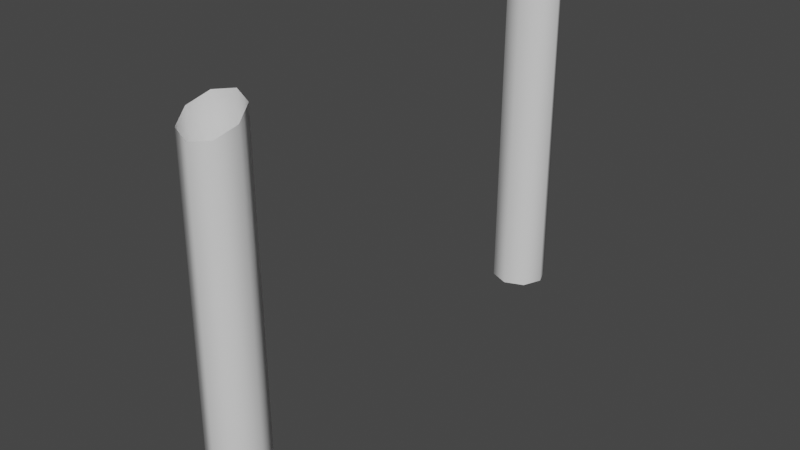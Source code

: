 # Source: RoofTrunkSupport.blend  (saved by Blender 2.92.15; exported with 4.5.12 LTS)
import bpy
from mathutils import Matrix  # noqa: F401  (used for matrix-valued properties, if any)

bpy.ops.wm.read_factory_settings(use_empty=True)
scene = bpy.context.scene
scene.name = 'Scene'

# ---- collections
col_collection = bpy.data.collections.new('Collection'); scene.collection.children.link(col_collection)

# ---- materials (node trees are filled in below, after node groups)
mat_none = bpy.data.materials.new('None')
mat_none.use_transparent_shadow = False
mat_none.roughness = 0.2546
mat_none.specular_intensity = 0.8

# ---- node groups
ng_auto_smooth = bpy.data.node_groups.new('Auto Smooth', 'GeometryNodeTree')
_s = ng_auto_smooth.interface.new_socket(name='Geometry', in_out='OUTPUT', socket_type='NodeSocketGeometry')
_s = ng_auto_smooth.interface.new_socket(name='Geometry', in_out='INPUT', socket_type='NodeSocketGeometry')
_s = ng_auto_smooth.interface.new_socket(name='Angle', in_out='INPUT', socket_type='NodeSocketFloat')
_s.subtype = 'ANGLE'
_s.min_value = 0.0
_s.max_value = 3.142
ng_auto_smooth.is_modifier = True
_N = ng_auto_smooth.nodes; _L = ng_auto_smooth.links
n0 = _N.new('NodeGroupOutput'); n0.name = 'Group Output'; n0.location = (480, -100)
n1 = _N.new('NodeGroupInput'); n1.name = 'Group Input'; n1.location = (-420, -300)
n2 = _N.new('NodeGroupInput'); n2.name = 'Group Input.001'; n2.location = (-60, -100)
n3 = _N.new('GeometryNodeSetShadeSmooth'); n3.name = 'Set Shade Smooth'; n3.location = (120, -100)
n3.domain = 'EDGE'
n4 = _N.new('GeometryNodeSetShadeSmooth'); n4.name = 'Set Shade Smooth.001'; n4.location = (300, -100)
n5 = _N.new('GeometryNodeInputMeshEdgeAngle'); n5.name = 'Edge Angle'; n5.location = (-420, -220)
n6 = _N.new('GeometryNodeInputEdgeSmooth'); n6.name = 'Is Edge Smooth'; n6.location = (-60, -160)
n7 = _N.new('GeometryNodeInputShadeSmooth'); n7.name = 'Is Face Smooth'; n7.location = (-240, -340)
n8 = _N.new('FunctionNodeBooleanMath'); n8.name = 'Boolean Math'; n8.location = (-60, -220)
n9 = _N.new('FunctionNodeCompare'); n9.name = 'Compare'; n9.location = (-240, -180)
n9.operation = 'LESS_EQUAL'
_L.new(n5.outputs[0], n9.inputs[0])
_L.new(n4.outputs[0], n0.inputs[0])
_L.new(n1.outputs[1], n9.inputs[1])
_L.new(n9.outputs[0], n8.inputs[0])
_L.new(n7.outputs[0], n8.inputs[1])
_L.new(n2.outputs[0], n3.inputs[0])
_L.new(n6.outputs[0], n3.inputs[1])
_L.new(n3.outputs[0], n4.inputs[0])
_L.new(n8.outputs[0], n3.inputs[2])
n0.is_active_output = True

# ---- material node trees
mat_none.use_nodes = True; mat_none.node_tree.nodes.clear()
_N = mat_none.node_tree.nodes; _L = mat_none.node_tree.links
n0 = _N.new('ShaderNodeBsdfPrincipled'); n0.name = 'Principled BSDF'; n0.location = (10, 300)
n0.distribution = 'GGX'
n0.subsurface_method = 'BURLEY'
n0.inputs[2].default_value = 0.2546
n0.inputs[3].default_value = 1.45
n0.inputs[13].default_value = 0.8
n0.inputs[27].default_value = (0.0, 0.0, 0.0, 1.0)
n0.inputs[28].default_value = 1.0
n1 = _N.new('ShaderNodeOutputMaterial'); n1.name = 'Material Output'; n1.location = (300, 300)
_L.new(n0.outputs[0], n1.inputs[0])
n1.is_active_output = True

# ---- world
world_world = bpy.data.worlds.new('World'); scene.world = world_world
world_world.use_nodes = True; world_world.node_tree.nodes.clear()
_N = world_world.node_tree.nodes; _L = world_world.node_tree.links
n0 = _N.new('ShaderNodeOutputWorld'); n0.name = 'World Output'; n0.location = (300, 300)
n1 = _N.new('ShaderNodeBackground'); n1.name = 'Background'; n1.location = (10, 300)
n1.inputs[0].default_value = (0.05088, 0.05088, 0.05088, 1.0)
_L.new(n1.outputs[0], n0.inputs[0])
n0.is_active_output = True
world_world.color = (0.05088, 0.05088, 0.05088)
world_world.use_sun_shadow = False
world_world.sun_shadow_jitter_overblur = 0.0

# ---- meshes
me_treesupports_cylinder_008 = bpy.data.meshes.new('TreeSupports_Cylinder.008')
me_treesupports_cylinder_008.from_pydata([(2.217, -0.75, 3.368), (2.217, 5.971, 3.423), (2.571, 5.904, 3.554), (2.571, -0.75, 3.514), (2.717, 5.742, 3.868), (2.717, -0.75, 3.868), (2.571, 5.581, 4.183), (2.571, -0.75, 4.222), (2.217, 5.514, 4.313), (2.217, -0.75, 4.368), (1.864, 5.581, 4.183), (1.864, -0.75, 4.222), (1.717, 5.742, 3.868), (1.717, -0.75, 3.868), (1.864, 5.904, 3.554), (1.864, -0.75, 3.514), (1.883, -0.02404, -3.382), (2.236, -0.02404, -3.528), (2.236, 5.904, -3.567), (1.883, 5.971, -3.437), (2.383, -0.02404, -3.882), (2.383, 5.742, -3.882), (2.236, -0.02404, -4.236), (2.236, 5.581, -4.196), (1.883, -0.02404, -4.382), (1.883, 5.514, -4.327), (1.529, -0.02404, -4.236), (1.529, 5.581, -4.196), (1.383, -0.02404, -3.882), (1.383, 5.742, -3.882), (1.529, -0.02404, -3.528), (1.529, 5.904, -3.567)], [], [(0, 1, 2, 3), (3, 2, 4, 5), (5, 4, 6, 7), (7, 6, 8, 9), (9, 8, 10, 11), (11, 10, 12, 13), (13, 12, 14, 15), (15, 14, 1, 0), (16, 17, 18, 19), (17, 20, 21, 18), (20, 22, 23, 21), (22, 24, 25, 23), (24, 26, 27, 25), (26, 28, 29, 27), (28, 30, 31, 29), (30, 16, 19, 31)])
me_treesupports_cylinder_008.polygons.foreach_set('use_smooth', [True] * 16)
_k = set([(0, 3), (0, 15), (1, 2), (1, 14), (2, 4), (3, 5), (4, 6), (5, 7), (6, 8), (7, 9), (8, 10), (9, 11), (10, 12), (11, 13), (12, 14), (13, 15), (16, 17), (16, 30), (17, 20), (18, 19), (18, 21), (19, 31), (20, 22), (21, 23), (22, 24), (23, 25), (24, 26), (25, 27), (26, 28), (27, 29), (28, 30), (29, 31)])
me_treesupports_cylinder_008.attributes.new('sharp_edge', 'BOOLEAN', 'EDGE').data.foreach_set('value', [ (min(e.vertices), max(e.vertices)) in _k for e in me_treesupports_cylinder_008.edges])
_uv = me_treesupports_cylinder_008.uv_layers.new(name='UVMap')
_uv.uv.foreach_set('vector', [0.9999, 0.114, 0.0001312, 0.1109, 0.0101, 0.05483, 0.9999, 0.05705, 0.9999, 0.05705, 0.0101, 0.05483, 0.03396, 0.003153, 0.9997, 0.0001312, 0.9954, 0.4555, 0.02987, 0.4337, 0.05505, 0.3827, 0.9966, 0.3986, 0.9966, 0.3986, 0.05505, 0.3827, 0.06607, 0.3268, 0.9977, 0.3417, 0.9977, 0.3417, 0.06607, 0.3268, 0.05684, 0.2706, 0.9985, 0.2847, 0.9985, 0.2847, 0.05684, 0.2706, 0.0333, 0.2188, 0.999, 0.2278, 0.999, 0.2278, 0.0333, 0.2188, 0.009749, 0.167, 0.9995, 0.1709, 0.9995, 0.1709, 0.009749, 0.167, 0.0001312, 0.1109, 0.9999, 0.114, 0.9212, 0.6126, 0.9208, 0.6695, 0.03901, 0.6656, 0.02943, 0.6095, 0.9208, 0.6695, 0.9202, 0.7264, 0.06249, 0.7174, 0.03901, 0.6656, 0.9202, 0.7264, 0.9196, 0.7833, 0.08598, 0.7693, 0.06249, 0.7174, 0.9196, 0.7833, 0.9188, 0.8402, 0.09512, 0.8255, 0.08598, 0.7693, 0.9188, 0.8402, 0.9176, 0.8972, 0.08397, 0.8813, 0.09512, 0.8255, 0.9176, 0.8972, 0.9161, 0.9541, 0.05864, 0.9323, 0.08397, 0.8813, 0.921, 0.4987, 0.9212, 0.5556, 0.0394, 0.5534, 0.06324, 0.5017, 0.9212, 0.5556, 0.9212, 0.6126, 0.02943, 0.6095, 0.0394, 0.5534])
me_treesupports_cylinder_008.materials.append(mat_none)
me_treesupports_cylinder_008.use_remesh_fix_poles = True
me_treesupports_cylinder_008.use_remesh_preserve_attributes = False
me_treesupports_cylinder_008.use_mirror_vertex_groups = False
me_treesupports_cylinder_008.update()

# ---- objects
ob_treesupports_cylinder_008 = bpy.data.objects.new('TreeSupports_Cylinder.008', me_treesupports_cylinder_008)

# ---- transforms, parenting, visibility, modifiers, constraints
ob_treesupports_cylinder_008.location = (0.0, 0.0, 0.0)
ob_treesupports_cylinder_008.rotation_euler = (1.571, -0.0, 0.0)
ob_treesupports_cylinder_008.lineart.crease_threshold = 0.0
_m = ob_treesupports_cylinder_008.modifiers.new('Auto Smooth', 'NODES')
_m.node_group = ng_auto_smooth
_gi = [s.identifier for s in ng_auto_smooth.interface.items_tree if s.item_type == 'SOCKET' and s.in_out == 'INPUT']
_m[_gi[1]] = 1.047  # Angle

# ---- collection membership
col_collection.objects.link(ob_treesupports_cylinder_008)

# ---- scene / render settings (as saved in the file)
scene.frame_start = 1; scene.frame_end = 250; scene.frame_set(1)
scene.render.engine = 'BLENDER_EEVEE_NEXT'
scene.cycles.use_denoising = False
scene.cycles.samples = 128
scene.cycles.sampling_pattern = 'TABULATED_SOBOL'
scene.cycles.use_adaptive_sampling = False
scene.cycles.use_light_tree = False
scene.view_settings.view_transform = 'Filmic'
bpy.context.view_layer.update()

# ---- added for rendering (the .blend has no active camera and no usable light): camera, sun
cam_auto = bpy.data.cameras.new('AutoCamera')
cam_auto.lens = 50.0
cam_auto.sensor_width = 36.0
cam_auto.clip_end = 1000.0
ob_auto_camera = bpy.data.objects.new('AutoCamera', cam_auto)
scene.collection.objects.link(ob_auto_camera)
ob_auto_camera.location = (12.3326, -12.3321, 10.8365)
ob_auto_camera.rotation_euler = (1.09748, -7.21219e-08, 0.694738)
scene.camera = ob_auto_camera
light_auto_sun = bpy.data.lights.new('AutoSun', 'SUN')
light_auto_sun.energy = 3.0
light_auto_sun.angle = 0.0523599
ob_auto_sun = bpy.data.objects.new('AutoSun', light_auto_sun)
scene.collection.objects.link(ob_auto_sun)
ob_auto_sun.rotation_euler = (0.872665, 0.174533, 0.523599)
bpy.context.view_layer.update()
